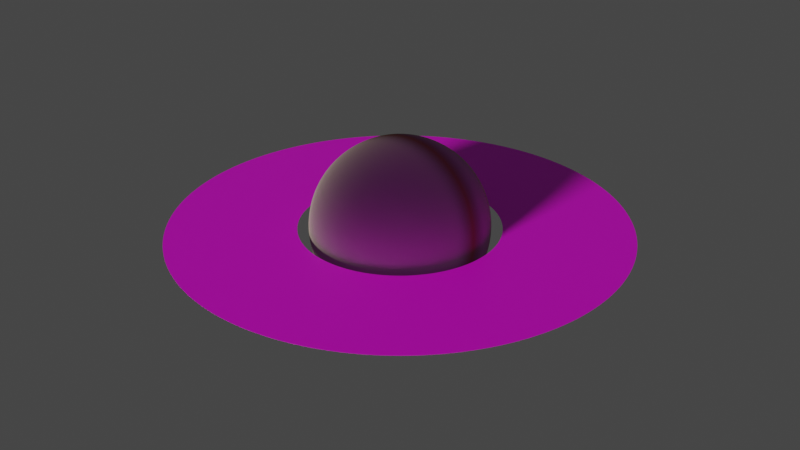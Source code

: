 # Source: saturn.blend  (saved by Blender 2.93.20; exported with 4.5.12 LTS)
import bpy
from mathutils import Matrix  # noqa: F401  (used for matrix-valued properties, if any)

bpy.ops.wm.read_factory_settings(use_empty=True)
scene = bpy.context.scene
scene.name = 'Scene'

# ---- collections
col_collection = bpy.data.collections.new('Collection'); scene.collection.children.link(col_collection)
col_saturn = bpy.data.collections.new('Saturn'); col_collection.children.link(col_saturn)

# ---- images (referenced by path relative to the original .blend; pixels are not part of the script)
import os
ASSET_DIR = os.environ.get("B2B_ASSET_DIR", "")  # directory of the original .blend (textures are referenced by path, not embedded)
HERE = os.path.dirname(os.path.abspath(__file__))  # packed textures are extracted next to this script under _unpacked/

def load_image(name, relpath, width, height, colorspace="sRGB"):
    """Load a texture the original file referenced (path relative to the .blend, or extracted next to this script)."""
    p = next((c for c in (os.path.join(HERE, relpath), os.path.join(ASSET_DIR, relpath)) if relpath and os.path.exists(c)), "")
    if p:
        img = bpy.data.images.load(p, check_existing=True)
        img.name = name
    else:  # same state as the original file: an image datablock whose file is absent (Cycles renders it pink)
        img = bpy.data.images.new(name, width, height)
        img.source = "FILE"
        img.filepath = "//" + (relpath or name)
    img.colorspace_settings.name = colorspace
    return img
img_8k_saturn_ring_alpha_png_001 = load_image('8k_saturn_ring_alpha.png.001', '8k_saturn_ring_alpha.png', 1024, 1024, 'sRGB')
img_8k_saturn_jpg_001 = load_image('8k_saturn.jpg.001', '8k_saturn.jpg', 1024, 1024, 'sRGB')

# ---- materials (node trees are filled in below, after node groups)
mat_ring = bpy.data.materials.new('Ring')
mat_ring.use_transparent_shadow = False
mat_atmos = bpy.data.materials.new('Atmos')
mat_atmos.use_transparent_shadow = False
mat_saturn = bpy.data.materials.new('Saturn')
mat_saturn.displacement_method = 'BOTH'
mat_saturn.alpha_threshold = 0.0
mat_saturn.use_transparent_shadow = False
mat_saturn.line_color = (0.0, 0.0, 0.0, 1.0)

# ---- node groups
ng_terminator = bpy.data.node_groups.new('Terminator', 'ShaderNodeTree')
_s = ng_terminator.interface.new_socket(name='Alpha', in_out='OUTPUT', socket_type='NodeSocketFloat')
_s.min_value = 0.0
_s.max_value = 0.0
_s = ng_terminator.interface.new_socket(name='Color', in_out='OUTPUT', socket_type='NodeSocketColor')
_s.default_value = (0.0, 0.0, 0.0, 0.0)
# nodes of 'Terminator' reference scene objects; filled in after objects exist

# ---- material node trees
mat_ring.use_nodes = True; mat_ring.node_tree.nodes.clear()
_N = mat_ring.node_tree.nodes; _L = mat_ring.node_tree.links
n0 = _N.new('ShaderNodeMapping'); n0.name = 'Mapping'; n0.location = (-612, 211)
n0.width = 240
n0.inputs[2].default_value = (0.0, 0.0, -1.571)
n1 = _N.new('ShaderNodeTexCoord'); n1.name = 'Texture Coordinate'; n1.location = (-812, 194)
n2 = _N.new('ShaderNodeOutputMaterial'); n2.name = 'Material Output'; n2.location = (854, 306)
n3 = _N.new('ShaderNodeBsdfPrincipled'); n3.name = 'Principled BSDF'; n3.location = (360, 326)
n3.distribution = 'GGX'
n3.subsurface_method = 'BURLEY'
n3.inputs[3].default_value = 1.45
n3.inputs[27].default_value = (0.0, 0.0, 0.0, 1.0)
n3.inputs[28].default_value = 1.0
n4 = _N.new('ShaderNodeTexImage'); n4.name = 'Image Texture'; n4.location = (-312, 182)
n4.image = img_8k_saturn_ring_alpha_png_001
n5 = _N.new('ShaderNodeValToRGB'); n5.name = 'ColorRamp'; n5.location = (22, 44)
while len(n5.color_ramp.elements) > 1: n5.color_ramp.elements.remove(n5.color_ramp.elements[-1])
n5.color_ramp.elements[0].position = 0.0; n5.color_ramp.elements[0].color = (0.0, 0.0, 0.0, 1.0)
_e = n5.color_ramp.elements.new(0.02273); _e.color = (1.0, 1.0, 1.0, 1.0)
_L.new(n3.outputs[0], n2.inputs[0])
_L.new(n4.outputs[0], n3.inputs[0])
_L.new(n0.outputs[0], n4.inputs[0])
_L.new(n1.outputs[2], n0.inputs[0])
_L.new(n4.outputs[0], n5.inputs[0])
_L.new(n5.outputs[0], n3.inputs[4])
n2.is_active_output = True
mat_atmos.use_nodes = True; mat_atmos.node_tree.nodes.clear()
_N = mat_atmos.node_tree.nodes; _L = mat_atmos.node_tree.links
n0 = _N.new('ShaderNodeLayerWeight'); n0.name = 'Layer Weight'; n0.location = (-66, -124)
n0.inputs[0].default_value = 0.25
n1 = _N.new('ShaderNodeBsdfTransparent'); n1.name = 'Transparent BSDF'; n1.location = (601, -53)
n2 = _N.new('ShaderNodeOutputMaterial'); n2.name = 'Material Output'; n2.location = (1437, 182)
n3 = _N.new('ShaderNodeBsdfDiffuse'); n3.name = 'Diffuse BSDF'; n3.location = (939, -156)
n4 = _N.new('ShaderNodeMix'); n4.name = 'Mix.001'; n4.location = (713, -168)
n4.data_type = 'RGBA'
n4.blend_type = 'MULTIPLY'
n5 = _N.new('ShaderNodeMixShader'); n5.name = 'Mix Shader'; n5.location = (1189, 132)
n6 = _N.new('ShaderNodeGroup'); n6.name = 'Group'; n6.location = (203, -433)
n6.label = 'Terminator'
n6.width = 246
n6.node_tree = ng_terminator
n7 = _N.new('ShaderNodeMix'); n7.name = 'Mix'; n7.location = (350, -147)
n7.data_type = 'RGBA'
n7.blend_type = 'MULTIPLY'
n7.inputs[0].default_value = 1.0
n7.inputs[7].default_value = (0.448, 0.3999, 0.3297, 1.0)
_L.new(n3.outputs[0], n5.inputs[2])
_L.new(n7.outputs[2], n4.inputs[6])
_L.new(n1.outputs[0], n5.inputs[1])
_L.new(n0.outputs[1], n5.inputs[0])
_L.new(n4.outputs[2], n3.inputs[0])
_L.new(n6.outputs[1], n4.inputs[7])
_L.new(n5.outputs[0], n2.inputs[0])
_L.new(n0.outputs[1], n7.inputs[6])
_L.new(n6.outputs[0], n4.inputs[0])
n2.is_active_output = True
mat_saturn.use_nodes = True; mat_saturn.node_tree.nodes.clear()
_N = mat_saturn.node_tree.nodes; _L = mat_saturn.node_tree.links
n0 = _N.new('ShaderNodeMapping'); n0.name = 'Mapping'; n0.location = (-790, 299)
n0.width = 240
n1 = _N.new('ShaderNodeTexCoord'); n1.name = 'Texture Coordinate'; n1.location = (-986, 298)
n2 = _N.new('ShaderNodeOutputMaterial'); n2.name = 'Material Output'; n2.location = (1813, 311)
n3 = _N.new('NodeReroute'); n3.name = 'Reroute'; n3.location = (-69, -431)
n3.width = 16
n4 = _N.new('NodeReroute'); n4.name = 'Reroute.001'; n4.location = (744, -429)
n4.width = 16
n5 = _N.new('ShaderNodeMix'); n5.name = 'Mix'; n5.location = (422, 304)
n5.data_type = 'RGBA'
n5.blend_type = 'MULTIPLY'
n6 = _N.new('ShaderNodeTexImage'); n6.name = 'Image Texture'; n6.location = (-453, 299)
n6.image = img_8k_saturn_jpg_001
n6.projection = 'SPHERE'
n6.interpolation = 'Closest'
n7 = _N.new('ShaderNodeRGBCurve'); n7.name = 'RGB Curves'; n7.location = (-128, 481)
_c = n7.mapping.curves[3]
while len(_c.points) > 2: _c.points.remove(_c.points[-1])
_c.points[0].location = (0.0, 0.0); _c.points[0].handle_type = 'AUTO'
_c.points[1].location = (0.41364, 0.20625); _c.points[1].handle_type = 'AUTO'
_p = _c.points.new(0.80909, 0.76875); _p.handle_type = 'AUTO'
_p = _c.points.new(1.0, 1.0); _p.handle_type = 'AUTO'
n7.mapping.update()
n8 = _N.new('ShaderNodeHueSaturation'); n8.name = 'Hue Saturation Value.001'; n8.location = (192, 399)
n8.inputs[0].default_value = 0.505
n8.inputs[1].default_value = 0.8
n9 = _N.new('ShaderNodeBsdfPrincipled'); n9.name = 'Principled BSDF'; n9.location = (658, 309)
n9.distribution = 'GGX'
n9.subsurface_method = 'BURLEY'
n9.inputs[2].default_value = 0.8
n9.inputs[3].default_value = 1.45
n9.inputs[27].default_value = (0.0, 0.0, 0.0, 1.0)
n9.inputs[28].default_value = 1.0
n10 = _N.new('ShaderNodeDisplacement'); n10.name = 'Displacement'; n10.location = (1612, 207)
n10.inputs[1].default_value = 0.0
n10.inputs[2].default_value = 0.001
n11 = _N.new('ShaderNodeBrightContrast'); n11.name = 'Bright/Contrast'; n11.location = (1426, 158)
n11.inputs[2].default_value = -0.6
n12 = _N.new('ShaderNodeHueSaturation'); n12.name = 'Hue Saturation Value'; n12.location = (1241, 153)
n12.inputs[0].default_value = 0.0
n12.inputs[1].default_value = 0.0
n13 = _N.new('ShaderNodeGroup'); n13.name = 'Group'; n13.location = (-464, 29)
n13.label = 'Terminator'
n13.width = 246
n13.node_tree = ng_terminator
_L.new(n0.outputs[0], n6.inputs[0])
_L.new(n1.outputs[0], n0.inputs[0])
_L.new(n4.outputs[0], n12.inputs[4])
_L.new(n12.outputs[0], n11.inputs[0])
_L.new(n9.outputs[0], n2.inputs[0])
_L.new(n11.outputs[0], n10.inputs[0])
_L.new(n10.outputs[0], n2.inputs[2])
_L.new(n6.outputs[0], n3.inputs[0])
_L.new(n3.outputs[0], n4.inputs[0])
_L.new(n5.outputs[2], n9.inputs[0])
_L.new(n13.outputs[1], n5.inputs[7])
_L.new(n13.outputs[0], n5.inputs[0])
_L.new(n6.outputs[0], n7.inputs[1])
_L.new(n7.outputs[0], n8.inputs[4])
_L.new(n8.outputs[0], n5.inputs[6])
n2.is_active_output = True

# ---- world
world_world = bpy.data.worlds.new('World'); scene.world = world_world
world_world.use_nodes = True; world_world.node_tree.nodes.clear()
_N = world_world.node_tree.nodes; _L = world_world.node_tree.links
n0 = _N.new('ShaderNodeOutputWorld'); n0.name = 'World Output'; n0.location = (300, 300)
n1 = _N.new('ShaderNodeBackground'); n1.name = 'Background'; n1.location = (10, 300)
n1.inputs[0].default_value = (0.05088, 0.05088, 0.05088, 1.0)
_L.new(n1.outputs[0], n0.inputs[0])
n0.is_active_output = True
world_world.color = (0.05088, 0.05088, 0.05088)
world_world.use_sun_shadow = False
world_world.sun_shadow_jitter_overblur = 0.0

# ---- lights
light_light_001 = bpy.data.lights.new('Light.001', 'SUN')
light_light_001.transmission_factor = 0.0
light_light_001.angle = 0.1993
light_light_001.energy = 500.0
light_light_001.shadow_soft_size = 0.1
light_light_001.shadow_cascade_max_distance = 1000.0
light_light_001.use_nodes = True; light_light_001.node_tree.nodes.clear()
_N = light_light_001.node_tree.nodes; _L = light_light_001.node_tree.links
n0 = _N.new('ShaderNodeEmission'); n0.name = 'Emission'; n0.location = (10, 300)
n0.inputs[1].default_value = 0.01
n1 = _N.new('ShaderNodeBlackbody'); n1.name = 'Blackbody'; n1.location = (-176, 284)
n1.inputs[0].default_value = 5900.0
n2 = _N.new('ShaderNodeOutputLight'); n2.name = 'Light Output'; n2.location = (180, 295)
_L.new(n0.outputs[0], n2.inputs[0])
_L.new(n1.outputs[0], n0.inputs[0])
n2.is_active_output = True

# ---- meshes
me_circle = bpy.data.meshes.new('Circle')
me_circle.from_pydata([(0.0, 4.362, 0.0), (-0.8509, 4.278, 0.0), (-1.669, 4.03, 0.0), (-2.423, 3.627, 0.0), (-3.084, 3.084, 0.0), (-3.627, 2.423, 0.0), (-4.03, 1.669, 0.0), (-4.278, 0.8509, 0.0), (-4.362, 3.293e-07, 0.0), (-4.278, -0.8509, 0.0), (-4.03, -1.669, 0.0), (-3.627, -2.423, 0.0), (-3.084, -3.084, 0.0), (-2.423, -3.627, 0.0), (-1.669, -4.03, 0.0), (-0.8509, -4.278, 0.0), (1.421e-06, -4.362, 0.0), (0.8509, -4.278, 0.0), (1.669, -4.03, 0.0), (2.423, -3.627, 0.0), (3.084, -3.084, 0.0), (3.627, -2.423, 0.0), (4.03, -1.669, 0.0), (4.278, -0.8509, 0.0), (4.362, 4.212e-06, 0.0), (4.278, 0.8509, 0.0), (4.03, 1.669, 0.0), (3.627, 2.423, 0.0), (3.084, 3.084, 0.0), (2.423, 3.627, 0.0), (1.669, 4.03, 0.0), (0.8509, 4.278, 0.0), (0.0, 1.915, 0.0), (-0.3736, 1.878, 0.0), (-0.7329, 1.769, 0.0), (-1.064, 1.592, 0.0), (-1.354, 1.354, 0.0), (-1.592, 1.064, 0.0), (-1.769, 0.7329, 0.0), (-1.878, 0.3736, 0.0), (-1.915, 1.446e-07, 0.0), (-1.878, -0.3736, 0.0), (-1.769, -0.7329, 0.0), (-1.592, -1.064, 0.0), (-1.354, -1.354, 0.0), (-1.064, -1.592, 0.0), (-0.7329, -1.769, 0.0), (-0.3736, -1.878, 0.0), (6.241e-07, -1.915, 0.0), (0.3736, -1.878, 0.0), (0.7329, -1.769, 0.0), (1.064, -1.592, 0.0), (1.354, -1.354, 0.0), (1.592, -1.064, 0.0), (1.769, -0.7329, 0.0), (1.878, -0.3736, 0.0), (1.915, 1.849e-06, 0.0), (1.878, 0.3736, 0.0), (1.769, 0.7329, 0.0), (1.592, 1.064, 0.0), (1.354, 1.354, 0.0), (1.064, 1.592, 0.0), (0.7329, 1.769, 0.0), (0.3736, 1.878, 0.0)], [], [(23, 22, 54, 55), (10, 9, 41, 42), (24, 23, 55, 56), (11, 10, 42, 43), (25, 24, 56, 57), (12, 11, 43, 44), (26, 25, 57, 58), (13, 12, 44, 45), (27, 26, 58, 59), (14, 13, 45, 46), (1, 0, 32, 33), (28, 27, 59, 60), (15, 14, 46, 47), (2, 1, 33, 34), (29, 28, 60, 61), (16, 15, 47, 48), (3, 2, 34, 35), (30, 29, 61, 62), (17, 16, 48, 49), (4, 3, 35, 36), (31, 30, 62, 63), (18, 17, 49, 50), (5, 4, 36, 37), (0, 31, 63, 32), (19, 18, 50, 51), (6, 5, 37, 38), (20, 19, 51, 52), (7, 6, 38, 39), (21, 20, 52, 53), (8, 7, 39, 40), (22, 21, 53, 54), (9, 8, 40, 41)])
_uv = me_circle.uv_layers.new(name='UVMap')
_uv.uv.foreach_set('vector', [7.488, 0.9997, 7.163, 0.9997, 7.163, 0.0003283, 7.488, 0.0003283, 3.256, 0.9997, 2.93, 0.9997, 2.93, 0.000325, 3.256, 0.0003252, 7.814, 0.9997, 7.488, 0.9997, 7.488, 0.0003283, 7.814, 0.0003288, 3.582, 0.9997, 3.256, 0.9997, 3.256, 0.0003252, 3.582, 0.0003258, 8.14, 0.9997, 7.814, 0.9997, 7.814, 0.0003288, 8.14, 0.0003291, 3.907, 0.9997, 3.582, 0.9997, 3.582, 0.0003258, 3.907, 0.0003258, 8.465, 0.9997, 8.14, 0.9997, 8.14, 0.0003291, 8.465, 0.0003293, 4.233, 0.9997, 3.907, 0.9997, 3.907, 0.0003258, 4.233, 0.000326, 8.791, 0.9997, 8.465, 0.9997, 8.465, 0.0003293, 8.791, 0.0003299, 4.558, 0.9997, 4.233, 0.9997, 4.233, 0.000326, 4.558, 0.0003263, 0.3259, 0.9997, 0.0003227, 0.9997, 0.0003227, 0.0003227, 0.3259, 0.0003229, 9.116, 0.9997, 8.791, 0.9997, 8.791, 0.0003299, 9.116, 0.0003299, 4.884, 0.9997, 4.558, 0.9997, 4.558, 0.0003263, 4.884, 0.0003263, 0.6515, 0.9997, 0.3259, 0.9997, 0.3259, 0.0003229, 0.6515, 0.0003232, 9.442, 0.9997, 9.116, 0.9997, 9.116, 0.0003299, 9.442, 0.0003301, 5.209, 0.9997, 4.884, 0.9997, 4.884, 0.0003263, 5.209, 0.0003268, 0.977, 0.9997, 0.6515, 0.9997, 0.6515, 0.0003232, 0.977, 0.0003237, 9.767, 0.9997, 9.442, 0.9997, 9.442, 0.0003301, 9.767, 0.0003304, 5.535, 0.9997, 5.209, 0.9997, 5.209, 0.0003268, 5.535, 0.000327, 1.303, 0.9997, 0.977, 0.9997, 0.977, 0.0003237, 1.303, 0.0003237, 10.09, 0.9997, 9.767, 0.9997, 9.767, 0.0003304, 10.09, 0.0003304, 5.861, 0.9997, 5.535, 0.9997, 5.535, 0.000327, 5.861, 0.0003273, 1.628, 0.9997, 1.303, 0.9997, 1.303, 0.0003237, 1.628, 0.000324, 10.42, 0.9997, 10.09, 0.9997, 10.09, 0.0003304, 10.42, 0.0003309, 6.186, 0.9997, 5.861, 0.9997, 5.861, 0.0003273, 6.186, 0.0003278, 1.954, 0.9997, 1.628, 0.9997, 1.628, 0.000324, 1.954, 0.0003242, 6.512, 0.9997, 6.186, 0.9997, 6.186, 0.0003278, 6.512, 0.0003278, 2.279, 0.9997, 1.954, 0.9997, 1.954, 0.0003242, 2.279, 0.0003242, 6.837, 0.9997, 6.512, 0.9997, 6.512, 0.0003278, 6.837, 0.0003281, 2.605, 0.9997, 2.279, 0.9997, 2.279, 0.0003242, 2.605, 0.0003247, 7.163, 0.9997, 6.837, 0.9997, 6.837, 0.0003281, 7.163, 0.0003283, 2.93, 0.9997, 2.605, 0.9997, 2.605, 0.0003247, 2.93, 0.000325])
me_circle.materials.append(mat_ring)
me_circle.use_remesh_fix_poles = True
me_circle.use_remesh_preserve_attributes = False
me_circle.use_mirror_vertex_groups = False
me_circle.update()
me_cube_002 = bpy.data.meshes.new('Cube.002')
me_cube_002.from_pydata([(1.0, 1.0, 1.0), (1.0, 1.0, -1.0), (1.0, -1.0, 1.0), (1.0, -1.0, -1.0), (-1.0, 1.0, 1.0), (-1.0, 1.0, -1.0), (-1.0, -1.0, 1.0), (-1.0, -1.0, -1.0), (-1.142, 0.6252, -1.142), (-1.215, 0.2127, -1.215), (-1.215, -0.2127, -1.215), (-1.142, -0.6252, -1.142), (0.6252, 1.142, -1.142), (0.2127, 1.215, -1.215), (-0.2127, 1.215, -1.215), (-0.6252, 1.142, -1.142), (1.142, 1.142, 0.6252), (1.215, 1.215, 0.2127), (1.215, 1.215, -0.2127), (1.142, 1.142, -0.6252), (-1.142, -1.142, -0.6252), (-1.215, -1.215, -0.2127), (-1.215, -1.215, 0.2127), (-1.142, -1.142, 0.6252), (1.142, -1.142, 0.6252), (1.215, -1.215, 0.2127), (1.215, -1.215, -0.2127), (1.142, -1.142, -0.6252), (-1.142, 1.142, 0.6252), (-1.215, 1.215, 0.2127), (-1.215, 1.215, -0.2127), (-1.142, 1.142, -0.6252), (0.6252, -1.142, 1.142), (0.2127, -1.215, 1.215), (-0.2127, -1.215, 1.215), (-0.6252, -1.142, 1.142), (1.142, 0.6252, 1.142), (1.215, 0.2127, 1.215), (1.215, -0.2127, 1.215), (1.142, -0.6252, 1.142), (-0.6252, -1.142, -1.142), (-0.2127, -1.215, -1.215), (0.2127, -1.215, -1.215), (0.6252, -1.142, -1.142), (-1.142, -0.6252, 1.142), (-1.215, -0.2127, 1.215), (-1.215, 0.2127, 1.215), (-1.142, 0.6252, 1.142), (-0.6252, 1.142, 1.142), (-0.2127, 1.215, 1.215), (0.2127, 1.215, 1.215), (0.6252, 1.142, 1.142), (1.142, -0.6252, -1.142), (1.215, -0.2127, -1.215), (1.215, 0.2127, -1.215), (1.142, 0.6252, -1.142), (-0.724, 1.371, -0.7622), (-0.2479, 1.49, -0.8336), (0.2479, 1.49, -0.8336), (0.724, 1.371, -0.7622), (-0.779, 1.521, -0.2738), (-0.2682, 1.682, -0.306), (0.2682, 1.682, -0.306), (0.779, 1.521, -0.2738), (-0.779, 1.521, 0.2738), (-0.2682, 1.682, 0.306), (0.2682, 1.682, 0.306), (0.779, 1.521, 0.2738), (-0.724, 1.371, 0.7622), (-0.2479, 1.49, 0.8336), (0.2479, 1.49, 0.8336), (0.724, 1.371, 0.7622), (1.371, 0.724, -0.7622), (1.49, 0.2479, -0.8336), (1.49, -0.2479, -0.8336), (1.371, -0.724, -0.7622), (1.521, 0.779, -0.2738), (1.682, 0.2682, -0.306), (1.682, -0.2682, -0.306), (1.521, -0.779, -0.2738), (1.521, 0.779, 0.2738), (1.682, 0.2682, 0.306), (1.682, -0.2682, 0.306), (1.521, -0.779, 0.2738), (1.371, 0.724, 0.7622), (1.49, 0.2479, 0.8336), (1.49, -0.2479, 0.8336), (1.371, -0.724, 0.7622), (-0.7622, 0.724, -1.371), (-0.8336, 0.2479, -1.49), (-0.8336, -0.2479, -1.49), (-0.7622, -0.724, -1.371), (-0.2738, 0.779, -1.521), (-0.306, 0.2682, -1.682), (-0.306, -0.2682, -1.682), (-0.2738, -0.779, -1.521), (0.2738, 0.779, -1.521), (0.306, 0.2682, -1.682), (0.306, -0.2682, -1.682), (0.2738, -0.779, -1.521), (0.7622, 0.724, -1.371), (0.8336, 0.2479, -1.49), (0.8336, -0.2479, -1.49), (0.7622, -0.724, -1.371), (-1.371, -0.724, -0.7622), (-1.49, -0.2479, -0.8336), (-1.49, 0.2479, -0.8336), (-1.371, 0.724, -0.7622), (-1.521, -0.779, -0.2738), (-1.682, -0.2682, -0.306), (-1.682, 0.2682, -0.306), (-1.521, 0.779, -0.2738), (-1.521, -0.779, 0.2738), (-1.682, -0.2682, 0.306), (-1.682, 0.2682, 0.306), (-1.521, 0.779, 0.2738), (-1.371, -0.724, 0.7622), (-1.49, -0.2479, 0.8336), (-1.49, 0.2479, 0.8336), (-1.371, 0.724, 0.7622), (0.724, -1.371, -0.7622), (0.2479, -1.49, -0.8336), (-0.2479, -1.49, -0.8336), (-0.724, -1.371, -0.7622), (0.779, -1.521, -0.2738), (0.2682, -1.682, -0.306), (-0.2682, -1.682, -0.306), (-0.779, -1.521, -0.2738), (0.779, -1.521, 0.2738), (0.2682, -1.682, 0.306), (-0.2682, -1.682, 0.306), (-0.779, -1.521, 0.2738), (0.724, -1.371, 0.7622), (0.2479, -1.49, 0.8336), (-0.2479, -1.49, 0.8336), (-0.724, -1.371, 0.7622), (0.7622, 0.724, 1.371), (0.8336, 0.2479, 1.49), (0.8336, -0.2479, 1.49), (0.7622, -0.724, 1.371), (0.2738, 0.779, 1.521), (0.306, 0.2682, 1.682), (0.306, -0.2682, 1.682), (0.2738, -0.779, 1.521), (-0.2738, 0.779, 1.521), (-0.306, 0.2682, 1.682), (-0.306, -0.2682, 1.682), (-0.2738, -0.779, 1.521), (-0.7622, 0.724, 1.371), (-0.8336, 0.2479, 1.49), (-0.8336, -0.2479, 1.49), (-0.7622, -0.724, 1.371)], [], [(151, 44, 6, 35), (135, 35, 6, 23), (119, 47, 4, 28), (103, 52, 3, 43), (87, 39, 2, 24), (71, 51, 0, 16), (12, 59, 19, 1), (59, 63, 18, 19), (63, 67, 17, 18), (67, 71, 16, 17), (5, 31, 56, 15), (15, 56, 57, 14), (14, 57, 58, 13), (13, 58, 59, 12), (31, 30, 60, 56), (56, 60, 61, 57), (57, 61, 62, 58), (58, 62, 63, 59), (30, 29, 64, 60), (60, 64, 65, 61), (61, 65, 66, 62), (62, 66, 67, 63), (29, 28, 68, 64), (64, 68, 69, 65), (65, 69, 70, 66), (66, 70, 71, 67), (28, 4, 48, 68), (68, 48, 49, 69), (69, 49, 50, 70), (70, 50, 51, 71), (52, 75, 27, 3), (75, 79, 26, 27), (79, 83, 25, 26), (83, 87, 24, 25), (1, 19, 72, 55), (55, 72, 73, 54), (54, 73, 74, 53), (53, 74, 75, 52), (19, 18, 76, 72), (72, 76, 77, 73), (73, 77, 78, 74), (74, 78, 79, 75), (18, 17, 80, 76), (76, 80, 81, 77), (77, 81, 82, 78), (78, 82, 83, 79), (17, 16, 84, 80), (80, 84, 85, 81), (81, 85, 86, 82), (82, 86, 87, 83), (16, 0, 36, 84), (84, 36, 37, 85), (85, 37, 38, 86), (86, 38, 39, 87), (11, 91, 40, 7), (91, 95, 41, 40), (95, 99, 42, 41), (99, 103, 43, 42), (5, 15, 88, 8), (8, 88, 89, 9), (9, 89, 90, 10), (10, 90, 91, 11), (15, 14, 92, 88), (88, 92, 93, 89), (89, 93, 94, 90), (90, 94, 95, 91), (14, 13, 96, 92), (92, 96, 97, 93), (93, 97, 98, 94), (94, 98, 99, 95), (13, 12, 100, 96), (96, 100, 101, 97), (97, 101, 102, 98), (98, 102, 103, 99), (12, 1, 55, 100), (100, 55, 54, 101), (101, 54, 53, 102), (102, 53, 52, 103), (8, 107, 31, 5), (107, 111, 30, 31), (111, 115, 29, 30), (115, 119, 28, 29), (7, 20, 104, 11), (11, 104, 105, 10), (10, 105, 106, 9), (9, 106, 107, 8), (20, 21, 108, 104), (104, 108, 109, 105), (105, 109, 110, 106), (106, 110, 111, 107), (21, 22, 112, 108), (108, 112, 113, 109), (109, 113, 114, 110), (110, 114, 115, 111), (22, 23, 116, 112), (112, 116, 117, 113), (113, 117, 118, 114), (114, 118, 119, 115), (23, 6, 44, 116), (116, 44, 45, 117), (117, 45, 46, 118), (118, 46, 47, 119), (40, 123, 20, 7), (123, 127, 21, 20), (127, 131, 22, 21), (131, 135, 23, 22), (3, 27, 120, 43), (43, 120, 121, 42), (42, 121, 122, 41), (41, 122, 123, 40), (27, 26, 124, 120), (120, 124, 125, 121), (121, 125, 126, 122), (122, 126, 127, 123), (26, 25, 128, 124), (124, 128, 129, 125), (125, 129, 130, 126), (126, 130, 131, 127), (25, 24, 132, 128), (128, 132, 133, 129), (129, 133, 134, 130), (130, 134, 135, 131), (24, 2, 32, 132), (132, 32, 33, 133), (133, 33, 34, 134), (134, 34, 35, 135), (39, 139, 32, 2), (139, 143, 33, 32), (143, 147, 34, 33), (147, 151, 35, 34), (0, 51, 136, 36), (36, 136, 137, 37), (37, 137, 138, 38), (38, 138, 139, 39), (51, 50, 140, 136), (136, 140, 141, 137), (137, 141, 142, 138), (138, 142, 143, 139), (50, 49, 144, 140), (140, 144, 145, 141), (141, 145, 146, 142), (142, 146, 147, 143), (49, 48, 148, 144), (144, 148, 149, 145), (145, 149, 150, 146), (146, 150, 151, 147), (48, 4, 47, 148), (148, 47, 46, 149), (149, 46, 45, 150), (150, 45, 44, 151)])
me_cube_002.polygons.foreach_set('use_smooth', [True] * 150)
_uv = me_cube_002.uv_layers.new(name='UVMap')
_uv.uv.foreach_set('vector', [0.825, 0.7, 0.875, 0.7, 0.875, 0.75, 0.825, 0.75, 0.575, 0.95, 0.625, 0.95, 0.625, 1.0, 0.575, 1.0, 0.575, 0.2, 0.625, 0.2, 0.625, 0.25, 0.575, 0.25, 0.325, 0.7, 0.375, 0.7, 0.375, 0.75, 0.325, 0.75, 0.575, 0.7, 0.625, 0.7, 0.625, 0.75, 0.575, 0.75, 0.575, 0.45, 0.625, 0.45, 0.625, 0.5, 0.575, 0.5, 0.375, 0.45, 0.425, 0.45, 0.425, 0.5, 0.375, 0.5, 0.425, 0.45, 0.475, 0.45, 0.475, 0.5, 0.425, 0.5, 0.475, 0.45, 0.525, 0.45, 0.525, 0.5, 0.475, 0.5, 0.525, 0.45, 0.575, 0.45, 0.575, 0.5, 0.525, 0.5, 0.375, 0.25, 0.425, 0.25, 0.425, 0.3, 0.375, 0.3, 0.375, 0.3, 0.425, 0.3, 0.425, 0.35, 0.375, 0.35, 0.375, 0.35, 0.425, 0.35, 0.425, 0.4, 0.375, 0.4, 0.375, 0.4, 0.425, 0.4, 0.425, 0.45, 0.375, 0.45, 0.425, 0.25, 0.475, 0.25, 0.475, 0.3, 0.425, 0.3, 0.425, 0.3, 0.475, 0.3, 0.475, 0.35, 0.425, 0.35, 0.425, 0.35, 0.475, 0.35, 0.475, 0.4, 0.425, 0.4, 0.425, 0.4, 0.475, 0.4, 0.475, 0.45, 0.425, 0.45, 0.475, 0.25, 0.525, 0.25, 0.525, 0.3, 0.475, 0.3, 0.475, 0.3, 0.525, 0.3, 0.525, 0.35, 0.475, 0.35, 0.475, 0.35, 0.525, 0.35, 0.525, 0.4, 0.475, 0.4, 0.475, 0.4, 0.525, 0.4, 0.525, 0.45, 0.475, 0.45, 0.525, 0.25, 0.575, 0.25, 0.575, 0.3, 0.525, 0.3, 0.525, 0.3, 0.575, 0.3, 0.575, 0.35, 0.525, 0.35, 0.525, 0.35, 0.575, 0.35, 0.575, 0.4, 0.525, 0.4, 0.525, 0.4, 0.575, 0.4, 0.575, 0.45, 0.525, 0.45, 0.575, 0.25, 0.625, 0.25, 0.625, 0.3, 0.575, 0.3, 0.575, 0.3, 0.625, 0.3, 0.625, 0.35, 0.575, 0.35, 0.575, 0.35, 0.625, 0.35, 0.625, 0.4, 0.575, 0.4, 0.575, 0.4, 0.625, 0.4, 0.625, 0.45, 0.575, 0.45, 0.375, 0.7, 0.425, 0.7, 0.425, 0.75, 0.375, 0.75, 0.425, 0.7, 0.475, 0.7, 0.475, 0.75, 0.425, 0.75, 0.475, 0.7, 0.525, 0.7, 0.525, 0.75, 0.475, 0.75, 0.525, 0.7, 0.575, 0.7, 0.575, 0.75, 0.525, 0.75, 0.375, 0.5, 0.425, 0.5, 0.425, 0.55, 0.375, 0.55, 0.375, 0.55, 0.425, 0.55, 0.425, 0.6, 0.375, 0.6, 0.375, 0.6, 0.425, 0.6, 0.425, 0.65, 0.375, 0.65, 0.375, 0.65, 0.425, 0.65, 0.425, 0.7, 0.375, 0.7, 0.425, 0.5, 0.475, 0.5, 0.475, 0.55, 0.425, 0.55, 0.425, 0.55, 0.475, 0.55, 0.475, 0.6, 0.425, 0.6, 0.425, 0.6, 0.475, 0.6, 0.475, 0.65, 0.425, 0.65, 0.425, 0.65, 0.475, 0.65, 0.475, 0.7, 0.425, 0.7, 0.475, 0.5, 0.525, 0.5, 0.525, 0.55, 0.475, 0.55, 0.475, 0.55, 0.525, 0.55, 0.525, 0.6, 0.475, 0.6, 0.475, 0.6, 0.525, 0.6, 0.525, 0.65, 0.475, 0.65, 0.475, 0.65, 0.525, 0.65, 0.525, 0.7, 0.475, 0.7, 0.525, 0.5, 0.575, 0.5, 0.575, 0.55, 0.525, 0.55, 0.525, 0.55, 0.575, 0.55, 0.575, 0.6, 0.525, 0.6, 0.525, 0.6, 0.575, 0.6, 0.575, 0.65, 0.525, 0.65, 0.525, 0.65, 0.575, 0.65, 0.575, 0.7, 0.525, 0.7, 0.575, 0.5, 0.625, 0.5, 0.625, 0.55, 0.575, 0.55, 0.575, 0.55, 0.625, 0.55, 0.625, 0.6, 0.575, 0.6, 0.575, 0.6, 0.625, 0.6, 0.625, 0.65, 0.575, 0.65, 0.575, 0.65, 0.625, 0.65, 0.625, 0.7, 0.575, 0.7, 0.125, 0.7, 0.175, 0.7, 0.175, 0.75, 0.125, 0.75, 0.175, 0.7, 0.225, 0.7, 0.225, 0.75, 0.175, 0.75, 0.225, 0.7, 0.275, 0.7, 0.275, 0.75, 0.225, 0.75, 0.275, 0.7, 0.325, 0.7, 0.325, 0.75, 0.275, 0.75, 0.125, 0.5, 0.175, 0.5, 0.175, 0.55, 0.125, 0.55, 0.125, 0.55, 0.175, 0.55, 0.175, 0.6, 0.125, 0.6, 0.125, 0.6, 0.175, 0.6, 0.175, 0.65, 0.125, 0.65, 0.125, 0.65, 0.175, 0.65, 0.175, 0.7, 0.125, 0.7, 0.175, 0.5, 0.225, 0.5, 0.225, 0.55, 0.175, 0.55, 0.175, 0.55, 0.225, 0.55, 0.225, 0.6, 0.175, 0.6, 0.175, 0.6, 0.225, 0.6, 0.225, 0.65, 0.175, 0.65, 0.175, 0.65, 0.225, 0.65, 0.225, 0.7, 0.175, 0.7, 0.225, 0.5, 0.275, 0.5, 0.275, 0.55, 0.225, 0.55, 0.225, 0.55, 0.275, 0.55, 0.275, 0.6, 0.225, 0.6, 0.225, 0.6, 0.275, 0.6, 0.275, 0.65, 0.225, 0.65, 0.225, 0.65, 0.275, 0.65, 0.275, 0.7, 0.225, 0.7, 0.275, 0.5, 0.325, 0.5, 0.325, 0.55, 0.275, 0.55, 0.275, 0.55, 0.325, 0.55, 0.325, 0.6, 0.275, 0.6, 0.275, 0.6, 0.325, 0.6, 0.325, 0.65, 0.275, 0.65, 0.275, 0.65, 0.325, 0.65, 0.325, 0.7, 0.275, 0.7, 0.325, 0.5, 0.375, 0.5, 0.375, 0.55, 0.325, 0.55, 0.325, 0.55, 0.375, 0.55, 0.375, 0.6, 0.325, 0.6, 0.325, 0.6, 0.375, 0.6, 0.375, 0.65, 0.325, 0.65, 0.325, 0.65, 0.375, 0.65, 0.375, 0.7, 0.325, 0.7, 0.375, 0.2, 0.425, 0.2, 0.425, 0.25, 0.375, 0.25, 0.425, 0.2, 0.475, 0.2, 0.475, 0.25, 0.425, 0.25, 0.475, 0.2, 0.525, 0.2, 0.525, 0.25, 0.475, 0.25, 0.525, 0.2, 0.575, 0.2, 0.575, 0.25, 0.525, 0.25, 0.375, 0.0, 0.425, 0.0, 0.425, 0.05, 0.375, 0.05, 0.375, 0.05, 0.425, 0.05, 0.425, 0.1, 0.375, 0.1, 0.375, 0.1, 0.425, 0.1, 0.425, 0.15, 0.375, 0.15, 0.375, 0.15, 0.425, 0.15, 0.425, 0.2, 0.375, 0.2, 0.425, 0.0, 0.475, 0.0, 0.475, 0.05, 0.425, 0.05, 0.425, 0.05, 0.475, 0.05, 0.475, 0.1, 0.425, 0.1, 0.425, 0.1, 0.475, 0.1, 0.475, 0.15, 0.425, 0.15, 0.425, 0.15, 0.475, 0.15, 0.475, 0.2, 0.425, 0.2, 0.475, 0.0, 0.525, 0.0, 0.525, 0.05, 0.475, 0.05, 0.475, 0.05, 0.525, 0.05, 0.525, 0.1, 0.475, 0.1, 0.475, 0.1, 0.525, 0.1, 0.525, 0.15, 0.475, 0.15, 0.475, 0.15, 0.525, 0.15, 0.525, 0.2, 0.475, 0.2, 0.525, 0.0, 0.575, 0.0, 0.575, 0.05, 0.525, 0.05, 0.525, 0.05, 0.575, 0.05, 0.575, 0.1, 0.525, 0.1, 0.525, 0.1, 0.575, 0.1, 0.575, 0.15, 0.525, 0.15, 0.525, 0.15, 0.575, 0.15, 0.575, 0.2, 0.525, 0.2, 0.575, 0.0, 0.625, 0.0, 0.625, 0.05, 0.575, 0.05, 0.575, 0.05, 0.625, 0.05, 0.625, 0.1, 0.575, 0.1, 0.575, 0.1, 0.625, 0.1, 0.625, 0.15, 0.575, 0.15, 0.575, 0.15, 0.625, 0.15, 0.625, 0.2, 0.575, 0.2, 0.375, 0.95, 0.425, 0.95, 0.425, 1.0, 0.375, 1.0, 0.425, 0.95, 0.475, 0.95, 0.475, 1.0, 0.425, 1.0, 0.475, 0.95, 0.525, 0.95, 0.525, 1.0, 0.475, 1.0, 0.525, 0.95, 0.575, 0.95, 0.575, 1.0, 0.525, 1.0, 0.375, 0.75, 0.425, 0.75, 0.425, 0.8, 0.375, 0.8, 0.375, 0.8, 0.425, 0.8, 0.425, 0.85, 0.375, 0.85, 0.375, 0.85, 0.425, 0.85, 0.425, 0.9, 0.375, 0.9, 0.375, 0.9, 0.425, 0.9, 0.425, 0.95, 0.375, 0.95, 0.425, 0.75, 0.475, 0.75, 0.475, 0.8, 0.425, 0.8, 0.425, 0.8, 0.475, 0.8, 0.475, 0.85, 0.425, 0.85, 0.425, 0.85, 0.475, 0.85, 0.475, 0.9, 0.425, 0.9, 0.425, 0.9, 0.475, 0.9, 0.475, 0.95, 0.425, 0.95, 0.475, 0.75, 0.525, 0.75, 0.525, 0.8, 0.475, 0.8, 0.475, 0.8, 0.525, 0.8, 0.525, 0.85, 0.475, 0.85, 0.475, 0.85, 0.525, 0.85, 0.525, 0.9, 0.475, 0.9, 0.475, 0.9, 0.525, 0.9, 0.525, 0.95, 0.475, 0.95, 0.525, 0.75, 0.575, 0.75, 0.575, 0.8, 0.525, 0.8, 0.525, 0.8, 0.575, 0.8, 0.575, 0.85, 0.525, 0.85, 0.525, 0.85, 0.575, 0.85, 0.575, 0.9, 0.525, 0.9, 0.525, 0.9, 0.575, 0.9, 0.575, 0.95, 0.525, 0.95, 0.575, 0.75, 0.625, 0.75, 0.625, 0.8, 0.575, 0.8, 0.575, 0.8, 0.625, 0.8, 0.625, 0.85, 0.575, 0.85, 0.575, 0.85, 0.625, 0.85, 0.625, 0.9, 0.575, 0.9, 0.575, 0.9, 0.625, 0.9, 0.625, 0.95, 0.575, 0.95, 0.625, 0.7, 0.675, 0.7, 0.675, 0.75, 0.625, 0.75, 0.675, 0.7, 0.725, 0.7, 0.725, 0.75, 0.675, 0.75, 0.725, 0.7, 0.775, 0.7, 0.775, 0.75, 0.725, 0.75, 0.775, 0.7, 0.825, 0.7, 0.825, 0.75, 0.775, 0.75, 0.625, 0.5, 0.675, 0.5, 0.675, 0.55, 0.625, 0.55, 0.625, 0.55, 0.675, 0.55, 0.675, 0.6, 0.625, 0.6, 0.625, 0.6, 0.675, 0.6, 0.675, 0.65, 0.625, 0.65, 0.625, 0.65, 0.675, 0.65, 0.675, 0.7, 0.625, 0.7, 0.675, 0.5, 0.725, 0.5, 0.725, 0.55, 0.675, 0.55, 0.675, 0.55, 0.725, 0.55, 0.725, 0.6, 0.675, 0.6, 0.675, 0.6, 0.725, 0.6, 0.725, 0.65, 0.675, 0.65, 0.675, 0.65, 0.725, 0.65, 0.725, 0.7, 0.675, 0.7, 0.725, 0.5, 0.775, 0.5, 0.775, 0.55, 0.725, 0.55, 0.725, 0.55, 0.775, 0.55, 0.775, 0.6, 0.725, 0.6, 0.725, 0.6, 0.775, 0.6, 0.775, 0.65, 0.725, 0.65, 0.725, 0.65, 0.775, 0.65, 0.775, 0.7, 0.725, 0.7, 0.775, 0.5, 0.825, 0.5, 0.825, 0.55, 0.775, 0.55, 0.775, 0.55, 0.825, 0.55, 0.825, 0.6, 0.775, 0.6, 0.775, 0.6, 0.825, 0.6, 0.825, 0.65, 0.775, 0.65, 0.775, 0.65, 0.825, 0.65, 0.825, 0.7, 0.775, 0.7, 0.825, 0.5, 0.875, 0.5, 0.875, 0.55, 0.825, 0.55, 0.825, 0.55, 0.875, 0.55, 0.875, 0.6, 0.825, 0.6, 0.825, 0.6, 0.875, 0.6, 0.875, 0.65, 0.825, 0.65, 0.825, 0.65, 0.875, 0.65, 0.875, 0.7, 0.825, 0.7])
me_cube_002.materials.append(mat_atmos)
me_cube_002.use_remesh_preserve_volume = False
me_cube_002.use_remesh_preserve_attributes = False
me_cube_002.use_mirror_vertex_groups = False
me_cube_002.update()
me_cube_001 = bpy.data.meshes.new('Cube.001')
me_cube_001.from_pydata([(1.0, 1.0, 1.0), (1.0, 1.0, -1.0), (1.0, -1.0, 1.0), (1.0, -1.0, -1.0), (-1.0, 1.0, 1.0), (-1.0, 1.0, -1.0), (-1.0, -1.0, 1.0), (-1.0, -1.0, -1.0), (-1.142, 0.6252, -1.142), (-1.215, 0.2127, -1.215), (-1.215, -0.2127, -1.215), (-1.142, -0.6252, -1.142), (0.6252, 1.142, -1.142), (0.2127, 1.215, -1.215), (-0.2127, 1.215, -1.215), (-0.6252, 1.142, -1.142), (1.142, 1.142, 0.6252), (1.215, 1.215, 0.2127), (1.215, 1.215, -0.2127), (1.142, 1.142, -0.6252), (-1.142, -1.142, -0.6252), (-1.215, -1.215, -0.2127), (-1.215, -1.215, 0.2127), (-1.142, -1.142, 0.6252), (1.142, -1.142, 0.6252), (1.215, -1.215, 0.2127), (1.215, -1.215, -0.2127), (1.142, -1.142, -0.6252), (-1.142, 1.142, 0.6252), (-1.215, 1.215, 0.2127), (-1.215, 1.215, -0.2127), (-1.142, 1.142, -0.6252), (0.6252, -1.142, 1.142), (0.2127, -1.215, 1.215), (-0.2127, -1.215, 1.215), (-0.6252, -1.142, 1.142), (1.142, 0.6252, 1.142), (1.215, 0.2127, 1.215), (1.215, -0.2127, 1.215), (1.142, -0.6252, 1.142), (-0.6252, -1.142, -1.142), (-0.2127, -1.215, -1.215), (0.2127, -1.215, -1.215), (0.6252, -1.142, -1.142), (-1.142, -0.6252, 1.142), (-1.215, -0.2127, 1.215), (-1.215, 0.2127, 1.215), (-1.142, 0.6252, 1.142), (-0.6252, 1.142, 1.142), (-0.2127, 1.215, 1.215), (0.2127, 1.215, 1.215), (0.6252, 1.142, 1.142), (1.142, -0.6252, -1.142), (1.215, -0.2127, -1.215), (1.215, 0.2127, -1.215), (1.142, 0.6252, -1.142), (-0.724, 1.371, -0.7622), (-0.2479, 1.49, -0.8336), (0.2479, 1.49, -0.8336), (0.724, 1.371, -0.7622), (-0.779, 1.521, -0.2738), (-0.2682, 1.682, -0.306), (0.2682, 1.682, -0.306), (0.779, 1.521, -0.2738), (-0.779, 1.521, 0.2738), (-0.2682, 1.682, 0.306), (0.2682, 1.682, 0.306), (0.779, 1.521, 0.2738), (-0.724, 1.371, 0.7622), (-0.2479, 1.49, 0.8336), (0.2479, 1.49, 0.8336), (0.724, 1.371, 0.7622), (1.371, 0.724, -0.7622), (1.49, 0.2479, -0.8336), (1.49, -0.2479, -0.8336), (1.371, -0.724, -0.7622), (1.521, 0.779, -0.2738), (1.682, 0.2682, -0.306), (1.682, -0.2682, -0.306), (1.521, -0.779, -0.2738), (1.521, 0.779, 0.2738), (1.682, 0.2682, 0.306), (1.682, -0.2682, 0.306), (1.521, -0.779, 0.2738), (1.371, 0.724, 0.7622), (1.49, 0.2479, 0.8336), (1.49, -0.2479, 0.8336), (1.371, -0.724, 0.7622), (-0.7622, 0.724, -1.371), (-0.8336, 0.2479, -1.49), (-0.8336, -0.2479, -1.49), (-0.7622, -0.724, -1.371), (-0.2738, 0.779, -1.521), (-0.306, 0.2682, -1.682), (-0.306, -0.2682, -1.682), (-0.2738, -0.779, -1.521), (0.2738, 0.779, -1.521), (0.306, 0.2682, -1.682), (0.306, -0.2682, -1.682), (0.2738, -0.779, -1.521), (0.7622, 0.724, -1.371), (0.8336, 0.2479, -1.49), (0.8336, -0.2479, -1.49), (0.7622, -0.724, -1.371), (-1.371, -0.724, -0.7622), (-1.49, -0.2479, -0.8336), (-1.49, 0.2479, -0.8336), (-1.371, 0.724, -0.7622), (-1.521, -0.779, -0.2738), (-1.682, -0.2682, -0.306), (-1.682, 0.2682, -0.306), (-1.521, 0.779, -0.2738), (-1.521, -0.779, 0.2738), (-1.682, -0.2682, 0.306), (-1.682, 0.2682, 0.306), (-1.521, 0.779, 0.2738), (-1.371, -0.724, 0.7622), (-1.49, -0.2479, 0.8336), (-1.49, 0.2479, 0.8336), (-1.371, 0.724, 0.7622), (0.724, -1.371, -0.7622), (0.2479, -1.49, -0.8336), (-0.2479, -1.49, -0.8336), (-0.724, -1.371, -0.7622), (0.779, -1.521, -0.2738), (0.2682, -1.682, -0.306), (-0.2682, -1.682, -0.306), (-0.779, -1.521, -0.2738), (0.779, -1.521, 0.2738), (0.2682, -1.682, 0.306), (-0.2682, -1.682, 0.306), (-0.779, -1.521, 0.2738), (0.724, -1.371, 0.7622), (0.2479, -1.49, 0.8336), (-0.2479, -1.49, 0.8336), (-0.724, -1.371, 0.7622), (0.7622, 0.724, 1.371), (0.8336, 0.2479, 1.49), (0.8336, -0.2479, 1.49), (0.7622, -0.724, 1.371), (0.2738, 0.779, 1.521), (0.306, 0.2682, 1.682), (0.306, -0.2682, 1.682), (0.2738, -0.779, 1.521), (-0.2738, 0.779, 1.521), (-0.306, 0.2682, 1.682), (-0.306, -0.2682, 1.682), (-0.2738, -0.779, 1.521), (-0.7622, 0.724, 1.371), (-0.8336, 0.2479, 1.49), (-0.8336, -0.2479, 1.49), (-0.7622, -0.724, 1.371)], [], [(151, 44, 6, 35), (135, 35, 6, 23), (119, 47, 4, 28), (103, 52, 3, 43), (87, 39, 2, 24), (71, 51, 0, 16), (12, 59, 19, 1), (59, 63, 18, 19), (63, 67, 17, 18), (67, 71, 16, 17), (5, 31, 56, 15), (15, 56, 57, 14), (14, 57, 58, 13), (13, 58, 59, 12), (31, 30, 60, 56), (56, 60, 61, 57), (57, 61, 62, 58), (58, 62, 63, 59), (30, 29, 64, 60), (60, 64, 65, 61), (61, 65, 66, 62), (62, 66, 67, 63), (29, 28, 68, 64), (64, 68, 69, 65), (65, 69, 70, 66), (66, 70, 71, 67), (28, 4, 48, 68), (68, 48, 49, 69), (69, 49, 50, 70), (70, 50, 51, 71), (52, 75, 27, 3), (75, 79, 26, 27), (79, 83, 25, 26), (83, 87, 24, 25), (1, 19, 72, 55), (55, 72, 73, 54), (54, 73, 74, 53), (53, 74, 75, 52), (19, 18, 76, 72), (72, 76, 77, 73), (73, 77, 78, 74), (74, 78, 79, 75), (18, 17, 80, 76), (76, 80, 81, 77), (77, 81, 82, 78), (78, 82, 83, 79), (17, 16, 84, 80), (80, 84, 85, 81), (81, 85, 86, 82), (82, 86, 87, 83), (16, 0, 36, 84), (84, 36, 37, 85), (85, 37, 38, 86), (86, 38, 39, 87), (11, 91, 40, 7), (91, 95, 41, 40), (95, 99, 42, 41), (99, 103, 43, 42), (5, 15, 88, 8), (8, 88, 89, 9), (9, 89, 90, 10), (10, 90, 91, 11), (15, 14, 92, 88), (88, 92, 93, 89), (89, 93, 94, 90), (90, 94, 95, 91), (14, 13, 96, 92), (92, 96, 97, 93), (93, 97, 98, 94), (94, 98, 99, 95), (13, 12, 100, 96), (96, 100, 101, 97), (97, 101, 102, 98), (98, 102, 103, 99), (12, 1, 55, 100), (100, 55, 54, 101), (101, 54, 53, 102), (102, 53, 52, 103), (8, 107, 31, 5), (107, 111, 30, 31), (111, 115, 29, 30), (115, 119, 28, 29), (7, 20, 104, 11), (11, 104, 105, 10), (10, 105, 106, 9), (9, 106, 107, 8), (20, 21, 108, 104), (104, 108, 109, 105), (105, 109, 110, 106), (106, 110, 111, 107), (21, 22, 112, 108), (108, 112, 113, 109), (109, 113, 114, 110), (110, 114, 115, 111), (22, 23, 116, 112), (112, 116, 117, 113), (113, 117, 118, 114), (114, 118, 119, 115), (23, 6, 44, 116), (116, 44, 45, 117), (117, 45, 46, 118), (118, 46, 47, 119), (40, 123, 20, 7), (123, 127, 21, 20), (127, 131, 22, 21), (131, 135, 23, 22), (3, 27, 120, 43), (43, 120, 121, 42), (42, 121, 122, 41), (41, 122, 123, 40), (27, 26, 124, 120), (120, 124, 125, 121), (121, 125, 126, 122), (122, 126, 127, 123), (26, 25, 128, 124), (124, 128, 129, 125), (125, 129, 130, 126), (126, 130, 131, 127), (25, 24, 132, 128), (128, 132, 133, 129), (129, 133, 134, 130), (130, 134, 135, 131), (24, 2, 32, 132), (132, 32, 33, 133), (133, 33, 34, 134), (134, 34, 35, 135), (39, 139, 32, 2), (139, 143, 33, 32), (143, 147, 34, 33), (147, 151, 35, 34), (0, 51, 136, 36), (36, 136, 137, 37), (37, 137, 138, 38), (38, 138, 139, 39), (51, 50, 140, 136), (136, 140, 141, 137), (137, 141, 142, 138), (138, 142, 143, 139), (50, 49, 144, 140), (140, 144, 145, 141), (141, 145, 146, 142), (142, 146, 147, 143), (49, 48, 148, 144), (144, 148, 149, 145), (145, 149, 150, 146), (146, 150, 151, 147), (48, 4, 47, 148), (148, 47, 46, 149), (149, 46, 45, 150), (150, 45, 44, 151)])
me_cube_001.polygons.foreach_set('use_smooth', [True] * 150)
_uv = me_cube_001.uv_layers.new(name='UVMap')
_uv.uv.foreach_set('vector', [0.825, 0.7, 0.875, 0.7, 0.875, 0.75, 0.825, 0.75, 0.575, 0.95, 0.625, 0.95, 0.625, 1.0, 0.575, 1.0, 0.575, 0.2, 0.625, 0.2, 0.625, 0.25, 0.575, 0.25, 0.325, 0.7, 0.375, 0.7, 0.375, 0.75, 0.325, 0.75, 0.575, 0.7, 0.625, 0.7, 0.625, 0.75, 0.575, 0.75, 0.575, 0.45, 0.625, 0.45, 0.625, 0.5, 0.575, 0.5, 0.375, 0.45, 0.425, 0.45, 0.425, 0.5, 0.375, 0.5, 0.425, 0.45, 0.475, 0.45, 0.475, 0.5, 0.425, 0.5, 0.475, 0.45, 0.525, 0.45, 0.525, 0.5, 0.475, 0.5, 0.525, 0.45, 0.575, 0.45, 0.575, 0.5, 0.525, 0.5, 0.375, 0.25, 0.425, 0.25, 0.425, 0.3, 0.375, 0.3, 0.375, 0.3, 0.425, 0.3, 0.425, 0.35, 0.375, 0.35, 0.375, 0.35, 0.425, 0.35, 0.425, 0.4, 0.375, 0.4, 0.375, 0.4, 0.425, 0.4, 0.425, 0.45, 0.375, 0.45, 0.425, 0.25, 0.475, 0.25, 0.475, 0.3, 0.425, 0.3, 0.425, 0.3, 0.475, 0.3, 0.475, 0.35, 0.425, 0.35, 0.425, 0.35, 0.475, 0.35, 0.475, 0.4, 0.425, 0.4, 0.425, 0.4, 0.475, 0.4, 0.475, 0.45, 0.425, 0.45, 0.475, 0.25, 0.525, 0.25, 0.525, 0.3, 0.475, 0.3, 0.475, 0.3, 0.525, 0.3, 0.525, 0.35, 0.475, 0.35, 0.475, 0.35, 0.525, 0.35, 0.525, 0.4, 0.475, 0.4, 0.475, 0.4, 0.525, 0.4, 0.525, 0.45, 0.475, 0.45, 0.525, 0.25, 0.575, 0.25, 0.575, 0.3, 0.525, 0.3, 0.525, 0.3, 0.575, 0.3, 0.575, 0.35, 0.525, 0.35, 0.525, 0.35, 0.575, 0.35, 0.575, 0.4, 0.525, 0.4, 0.525, 0.4, 0.575, 0.4, 0.575, 0.45, 0.525, 0.45, 0.575, 0.25, 0.625, 0.25, 0.625, 0.3, 0.575, 0.3, 0.575, 0.3, 0.625, 0.3, 0.625, 0.35, 0.575, 0.35, 0.575, 0.35, 0.625, 0.35, 0.625, 0.4, 0.575, 0.4, 0.575, 0.4, 0.625, 0.4, 0.625, 0.45, 0.575, 0.45, 0.375, 0.7, 0.425, 0.7, 0.425, 0.75, 0.375, 0.75, 0.425, 0.7, 0.475, 0.7, 0.475, 0.75, 0.425, 0.75, 0.475, 0.7, 0.525, 0.7, 0.525, 0.75, 0.475, 0.75, 0.525, 0.7, 0.575, 0.7, 0.575, 0.75, 0.525, 0.75, 0.375, 0.5, 0.425, 0.5, 0.425, 0.55, 0.375, 0.55, 0.375, 0.55, 0.425, 0.55, 0.425, 0.6, 0.375, 0.6, 0.375, 0.6, 0.425, 0.6, 0.425, 0.65, 0.375, 0.65, 0.375, 0.65, 0.425, 0.65, 0.425, 0.7, 0.375, 0.7, 0.425, 0.5, 0.475, 0.5, 0.475, 0.55, 0.425, 0.55, 0.425, 0.55, 0.475, 0.55, 0.475, 0.6, 0.425, 0.6, 0.425, 0.6, 0.475, 0.6, 0.475, 0.65, 0.425, 0.65, 0.425, 0.65, 0.475, 0.65, 0.475, 0.7, 0.425, 0.7, 0.475, 0.5, 0.525, 0.5, 0.525, 0.55, 0.475, 0.55, 0.475, 0.55, 0.525, 0.55, 0.525, 0.6, 0.475, 0.6, 0.475, 0.6, 0.525, 0.6, 0.525, 0.65, 0.475, 0.65, 0.475, 0.65, 0.525, 0.65, 0.525, 0.7, 0.475, 0.7, 0.525, 0.5, 0.575, 0.5, 0.575, 0.55, 0.525, 0.55, 0.525, 0.55, 0.575, 0.55, 0.575, 0.6, 0.525, 0.6, 0.525, 0.6, 0.575, 0.6, 0.575, 0.65, 0.525, 0.65, 0.525, 0.65, 0.575, 0.65, 0.575, 0.7, 0.525, 0.7, 0.575, 0.5, 0.625, 0.5, 0.625, 0.55, 0.575, 0.55, 0.575, 0.55, 0.625, 0.55, 0.625, 0.6, 0.575, 0.6, 0.575, 0.6, 0.625, 0.6, 0.625, 0.65, 0.575, 0.65, 0.575, 0.65, 0.625, 0.65, 0.625, 0.7, 0.575, 0.7, 0.125, 0.7, 0.175, 0.7, 0.175, 0.75, 0.125, 0.75, 0.175, 0.7, 0.225, 0.7, 0.225, 0.75, 0.175, 0.75, 0.225, 0.7, 0.275, 0.7, 0.275, 0.75, 0.225, 0.75, 0.275, 0.7, 0.325, 0.7, 0.325, 0.75, 0.275, 0.75, 0.125, 0.5, 0.175, 0.5, 0.175, 0.55, 0.125, 0.55, 0.125, 0.55, 0.175, 0.55, 0.175, 0.6, 0.125, 0.6, 0.125, 0.6, 0.175, 0.6, 0.175, 0.65, 0.125, 0.65, 0.125, 0.65, 0.175, 0.65, 0.175, 0.7, 0.125, 0.7, 0.175, 0.5, 0.225, 0.5, 0.225, 0.55, 0.175, 0.55, 0.175, 0.55, 0.225, 0.55, 0.225, 0.6, 0.175, 0.6, 0.175, 0.6, 0.225, 0.6, 0.225, 0.65, 0.175, 0.65, 0.175, 0.65, 0.225, 0.65, 0.225, 0.7, 0.175, 0.7, 0.225, 0.5, 0.275, 0.5, 0.275, 0.55, 0.225, 0.55, 0.225, 0.55, 0.275, 0.55, 0.275, 0.6, 0.225, 0.6, 0.225, 0.6, 0.275, 0.6, 0.275, 0.65, 0.225, 0.65, 0.225, 0.65, 0.275, 0.65, 0.275, 0.7, 0.225, 0.7, 0.275, 0.5, 0.325, 0.5, 0.325, 0.55, 0.275, 0.55, 0.275, 0.55, 0.325, 0.55, 0.325, 0.6, 0.275, 0.6, 0.275, 0.6, 0.325, 0.6, 0.325, 0.65, 0.275, 0.65, 0.275, 0.65, 0.325, 0.65, 0.325, 0.7, 0.275, 0.7, 0.325, 0.5, 0.375, 0.5, 0.375, 0.55, 0.325, 0.55, 0.325, 0.55, 0.375, 0.55, 0.375, 0.6, 0.325, 0.6, 0.325, 0.6, 0.375, 0.6, 0.375, 0.65, 0.325, 0.65, 0.325, 0.65, 0.375, 0.65, 0.375, 0.7, 0.325, 0.7, 0.375, 0.2, 0.425, 0.2, 0.425, 0.25, 0.375, 0.25, 0.425, 0.2, 0.475, 0.2, 0.475, 0.25, 0.425, 0.25, 0.475, 0.2, 0.525, 0.2, 0.525, 0.25, 0.475, 0.25, 0.525, 0.2, 0.575, 0.2, 0.575, 0.25, 0.525, 0.25, 0.375, 0.0, 0.425, 0.0, 0.425, 0.05, 0.375, 0.05, 0.375, 0.05, 0.425, 0.05, 0.425, 0.1, 0.375, 0.1, 0.375, 0.1, 0.425, 0.1, 0.425, 0.15, 0.375, 0.15, 0.375, 0.15, 0.425, 0.15, 0.425, 0.2, 0.375, 0.2, 0.425, 0.0, 0.475, 0.0, 0.475, 0.05, 0.425, 0.05, 0.425, 0.05, 0.475, 0.05, 0.475, 0.1, 0.425, 0.1, 0.425, 0.1, 0.475, 0.1, 0.475, 0.15, 0.425, 0.15, 0.425, 0.15, 0.475, 0.15, 0.475, 0.2, 0.425, 0.2, 0.475, 0.0, 0.525, 0.0, 0.525, 0.05, 0.475, 0.05, 0.475, 0.05, 0.525, 0.05, 0.525, 0.1, 0.475, 0.1, 0.475, 0.1, 0.525, 0.1, 0.525, 0.15, 0.475, 0.15, 0.475, 0.15, 0.525, 0.15, 0.525, 0.2, 0.475, 0.2, 0.525, 0.0, 0.575, 0.0, 0.575, 0.05, 0.525, 0.05, 0.525, 0.05, 0.575, 0.05, 0.575, 0.1, 0.525, 0.1, 0.525, 0.1, 0.575, 0.1, 0.575, 0.15, 0.525, 0.15, 0.525, 0.15, 0.575, 0.15, 0.575, 0.2, 0.525, 0.2, 0.575, 0.0, 0.625, 0.0, 0.625, 0.05, 0.575, 0.05, 0.575, 0.05, 0.625, 0.05, 0.625, 0.1, 0.575, 0.1, 0.575, 0.1, 0.625, 0.1, 0.625, 0.15, 0.575, 0.15, 0.575, 0.15, 0.625, 0.15, 0.625, 0.2, 0.575, 0.2, 0.375, 0.95, 0.425, 0.95, 0.425, 1.0, 0.375, 1.0, 0.425, 0.95, 0.475, 0.95, 0.475, 1.0, 0.425, 1.0, 0.475, 0.95, 0.525, 0.95, 0.525, 1.0, 0.475, 1.0, 0.525, 0.95, 0.575, 0.95, 0.575, 1.0, 0.525, 1.0, 0.375, 0.75, 0.425, 0.75, 0.425, 0.8, 0.375, 0.8, 0.375, 0.8, 0.425, 0.8, 0.425, 0.85, 0.375, 0.85, 0.375, 0.85, 0.425, 0.85, 0.425, 0.9, 0.375, 0.9, 0.375, 0.9, 0.425, 0.9, 0.425, 0.95, 0.375, 0.95, 0.425, 0.75, 0.475, 0.75, 0.475, 0.8, 0.425, 0.8, 0.425, 0.8, 0.475, 0.8, 0.475, 0.85, 0.425, 0.85, 0.425, 0.85, 0.475, 0.85, 0.475, 0.9, 0.425, 0.9, 0.425, 0.9, 0.475, 0.9, 0.475, 0.95, 0.425, 0.95, 0.475, 0.75, 0.525, 0.75, 0.525, 0.8, 0.475, 0.8, 0.475, 0.8, 0.525, 0.8, 0.525, 0.85, 0.475, 0.85, 0.475, 0.85, 0.525, 0.85, 0.525, 0.9, 0.475, 0.9, 0.475, 0.9, 0.525, 0.9, 0.525, 0.95, 0.475, 0.95, 0.525, 0.75, 0.575, 0.75, 0.575, 0.8, 0.525, 0.8, 0.525, 0.8, 0.575, 0.8, 0.575, 0.85, 0.525, 0.85, 0.525, 0.85, 0.575, 0.85, 0.575, 0.9, 0.525, 0.9, 0.525, 0.9, 0.575, 0.9, 0.575, 0.95, 0.525, 0.95, 0.575, 0.75, 0.625, 0.75, 0.625, 0.8, 0.575, 0.8, 0.575, 0.8, 0.625, 0.8, 0.625, 0.85, 0.575, 0.85, 0.575, 0.85, 0.625, 0.85, 0.625, 0.9, 0.575, 0.9, 0.575, 0.9, 0.625, 0.9, 0.625, 0.95, 0.575, 0.95, 0.625, 0.7, 0.675, 0.7, 0.675, 0.75, 0.625, 0.75, 0.675, 0.7, 0.725, 0.7, 0.725, 0.75, 0.675, 0.75, 0.725, 0.7, 0.775, 0.7, 0.775, 0.75, 0.725, 0.75, 0.775, 0.7, 0.825, 0.7, 0.825, 0.75, 0.775, 0.75, 0.625, 0.5, 0.675, 0.5, 0.675, 0.55, 0.625, 0.55, 0.625, 0.55, 0.675, 0.55, 0.675, 0.6, 0.625, 0.6, 0.625, 0.6, 0.675, 0.6, 0.675, 0.65, 0.625, 0.65, 0.625, 0.65, 0.675, 0.65, 0.675, 0.7, 0.625, 0.7, 0.675, 0.5, 0.725, 0.5, 0.725, 0.55, 0.675, 0.55, 0.675, 0.55, 0.725, 0.55, 0.725, 0.6, 0.675, 0.6, 0.675, 0.6, 0.725, 0.6, 0.725, 0.65, 0.675, 0.65, 0.675, 0.65, 0.725, 0.65, 0.725, 0.7, 0.675, 0.7, 0.725, 0.5, 0.775, 0.5, 0.775, 0.55, 0.725, 0.55, 0.725, 0.55, 0.775, 0.55, 0.775, 0.6, 0.725, 0.6, 0.725, 0.6, 0.775, 0.6, 0.775, 0.65, 0.725, 0.65, 0.725, 0.65, 0.775, 0.65, 0.775, 0.7, 0.725, 0.7, 0.775, 0.5, 0.825, 0.5, 0.825, 0.55, 0.775, 0.55, 0.775, 0.55, 0.825, 0.55, 0.825, 0.6, 0.775, 0.6, 0.775, 0.6, 0.825, 0.6, 0.825, 0.65, 0.775, 0.65, 0.775, 0.65, 0.825, 0.65, 0.825, 0.7, 0.775, 0.7, 0.825, 0.5, 0.875, 0.5, 0.875, 0.55, 0.825, 0.55, 0.825, 0.55, 0.875, 0.55, 0.875, 0.6, 0.825, 0.6, 0.825, 0.6, 0.875, 0.6, 0.875, 0.65, 0.825, 0.65, 0.825, 0.65, 0.875, 0.65, 0.875, 0.7, 0.825, 0.7])
me_cube_001.materials.append(mat_saturn)
me_cube_001.use_remesh_preserve_volume = False
me_cube_001.use_remesh_preserve_attributes = False
me_cube_001.use_mirror_vertex_groups = False
me_cube_001.update()

# ---- objects
ob_sun = bpy.data.objects.new('Sun', light_light_001)
ob_saturn = bpy.data.objects.new('Saturn', None)
ob_ring = bpy.data.objects.new('Ring', me_circle)
ob_lightdirection = bpy.data.objects.new('LightDirection', None)
ob_atmos = bpy.data.objects.new('Atmos', me_cube_002)
ob_actualsaturn = bpy.data.objects.new('ActualSaturn', me_cube_001)
_N = ng_terminator.nodes; _L = ng_terminator.links
n0 = _N.new('ShaderNodeTexGradient'); n0.name = 'Gradient Texture'; n0.location = (12, 134)
n0.gradient_type = 'QUADRATIC_SPHERE'
n1 = _N.new('ShaderNodeSeparateXYZ'); n1.name = 'Separate XYZ.002'; n1.location = (-388, 128)
n2 = _N.new('ShaderNodeMapping'); n2.name = 'Mapping.001'; n2.location = (-191, 181)
n2.vector_type = 'TEXTURE'
n2.inputs[3].default_value = (5.0, 5.0, 5.0)
n3 = _N.new('ShaderNodeTexCoord'); n3.name = 'Texture Coordinate.002'; n3.location = (-595, 185)
n3.object = ob_lightdirection
n4 = _N.new('ShaderNodeBlackbody'); n4.name = 'Blackbody'; n4.location = (257, -185)
n4.inputs[0].default_value = 2800.0
n5 = _N.new('NodeGroupInput'); n5.name = 'Group Input'; n5.location = (-795, 0)
n6 = _N.new('ShaderNodeValToRGB'); n6.name = 'ColorRamp'; n6.location = (208, 99)
n6.color_ramp.interpolation = 'B_SPLINE'
while len(n6.color_ramp.elements) > 1: n6.color_ramp.elements.remove(n6.color_ramp.elements[-1])
n6.color_ramp.elements[0].position = 0.6455; n6.color_ramp.elements[0].color = (0.0, 0.0, 0.0, 0.0)
_e = n6.color_ramp.elements.new(0.8091); _e.color = (0.0, 0.0, 0.0, 0.0)
_e = n6.color_ramp.elements.new(1.0); _e.color = (0.3801, 0.3801, 0.3801, 1.0)
n7 = _N.new('ShaderNodeMix'); n7.name = 'Mix.003'; n7.location = (575, -88)
n7.data_type = 'RGBA'
n7.blend_type = 'MULTIPLY'
n7.inputs[0].default_value = 1.0
n8 = _N.new('NodeGroupOutput'); n8.name = 'Group Output'; n8.location = (970, 7)
_L.new(n1.outputs[2], n2.inputs[0])
_L.new(n3.outputs[3], n1.inputs[0])
_L.new(n2.outputs[0], n0.inputs[0])
_L.new(n0.outputs[1], n6.inputs[0])
_L.new(n6.outputs[0], n7.inputs[6])
_L.new(n4.outputs[0], n7.inputs[7])
_L.new(n7.outputs[2], n8.inputs[1])
_L.new(n6.outputs[1], n8.inputs[0])
n8.is_active_output = True

# ---- transforms, parenting, visibility, modifiers, constraints
ob_sun.parent = ob_saturn
ob_sun.location = (-0.05215, -6.319, 1.0)
ob_sun.rotation_euler = (0.0, -0.0, 0.1671)
ob_sun.lock_rotations_4d = False
ob_sun.empty_display_type = 'ARROWS'
ob_sun.color = (0.0, 0.0, 0.0, 0.0)
ob_sun.lineart.crease_threshold = 0.0
_c = ob_sun.constraints.new('TRACK_TO'); _c.name = 'Track To'
_c.target = ob_actualsaturn
ob_saturn.location = (-3.177, 1.366, 0.0)
ob_saturn.rotation_euler = (0.0, 0.0, 2.384e-07)
ob_saturn.empty_display_size = 3.0
ob_saturn.lineart.crease_threshold = 0.0
ob_ring.parent = ob_saturn
ob_ring.location = (0.0, 0.0, 0.0)
ob_ring.lineart.crease_threshold = 0.0
_m = ob_ring.modifiers.new('Subdivision', 'SUBSURF')
_m.uv_smooth = 'PRESERVE_CORNERS'
_m.levels = 2
_m.render_levels = 4
_m = ob_ring.modifiers.new('Solidify', 'SOLIDIFY')
_m.thickness = 0.001
ob_lightdirection.parent = ob_saturn
ob_lightdirection.matrix_parent_inverse = Matrix(((0.9946, 0.008152, 0.1034, -0.0), (-0.008152, -0.9877, 0.1563, 0.0), (0.1034, -0.1563, -0.9823, 0.0), (-0.0, 0.0, -0.0, 1.0)))
ob_lightdirection.location = (0.0, 0.0, 0.0)
ob_lightdirection.scale = (1.002, 1.002, 1.002)
ob_lightdirection.lineart.crease_threshold = 0.0
_c = ob_lightdirection.constraints.new('DAMPED_TRACK'); _c.name = 'Damped Track'
_c.target = ob_sun
_c.track_axis = 'TRACK_NEGATIVE_Z'
ob_atmos.parent = ob_saturn
ob_atmos.location = (0.0, 0.0, 0.0)
ob_atmos.scale = (1.006, 1.006, 1.006)
ob_atmos.lock_rotations_4d = False
ob_atmos.empty_display_type = 'ARROWS'
ob_atmos.lineart.crease_threshold = 0.0
ob_atmos.cycles.use_adaptive_subdivision = True
_m = ob_atmos.modifiers.new('Subdivision', 'SUBSURF')
_m.uv_smooth = 'PRESERVE_CORNERS'
_m.levels = 2
_m.render_levels = 5
_m.show_only_control_edges = False
_m = ob_atmos.modifiers.new('Cast', 'CAST')
_m.factor = 1.0
_m = ob_atmos.modifiers.new('Set Split Normals', 'NORMAL_EDIT')
ob_actualsaturn.parent = ob_saturn
ob_actualsaturn.location = (0.0, 0.0, 0.0)
ob_actualsaturn.lock_rotations_4d = False
ob_actualsaturn.empty_display_type = 'ARROWS'
ob_actualsaturn.lineart.crease_threshold = 0.0
ob_actualsaturn.cycles.use_adaptive_subdivision = True
_m = ob_actualsaturn.modifiers.new('Subdivision', 'SUBSURF')
_m.uv_smooth = 'PRESERVE_CORNERS'
_m.levels = 2
_m.render_levels = 6
_m.show_only_control_edges = False
_m = ob_actualsaturn.modifiers.new('Cast', 'CAST')
_m.factor = 1.0
_m = ob_actualsaturn.modifiers.new('Set Split Normals', 'NORMAL_EDIT')

# ---- collection membership
col_saturn.objects.link(ob_sun)
col_saturn.objects.link(ob_saturn)
col_saturn.objects.link(ob_ring)
col_saturn.objects.link(ob_lightdirection)
col_saturn.objects.link(ob_atmos)
col_saturn.objects.link(ob_actualsaturn)

# ---- scene / render settings (as saved in the file)
scene.frame_start = 1; scene.frame_end = 250; scene.frame_set(1)
scene.render.engine = 'BLENDER_EEVEE_NEXT'
scene.cycles.use_denoising = False
scene.cycles.samples = 128
scene.cycles.sampling_pattern = 'TABULATED_SOBOL'
scene.cycles.use_adaptive_sampling = False
scene.cycles.use_light_tree = False
scene.view_settings.view_transform = 'Filmic'
bpy.context.view_layer.update()

# ---- added for rendering (the .blend has no active camera): camera
cam_auto = bpy.data.cameras.new('AutoCamera')
cam_auto.lens = 50.0
cam_auto.sensor_width = 36.0
cam_auto.clip_end = 1000.0
ob_auto_camera = bpy.data.objects.new('AutoCamera', cam_auto)
scene.collection.objects.link(ob_auto_camera)
ob_auto_camera.location = (8.58887, -12.7526, 9.41236)
ob_auto_camera.rotation_euler = (1.09748, -7.21219e-08, 0.694738)
scene.camera = ob_auto_camera
bpy.context.view_layer.update()
